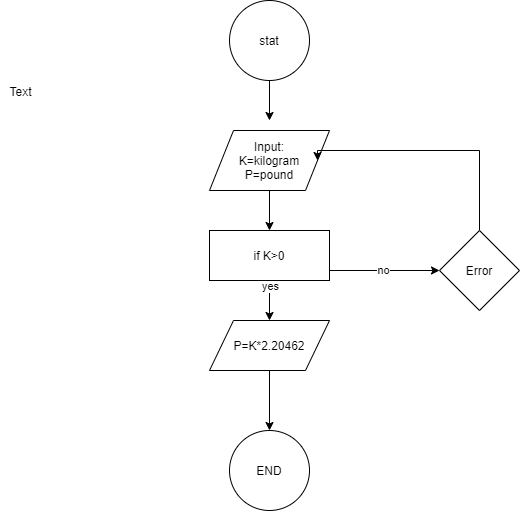

The diagram above was exported from draw.io. Its source (the exported page's mxGraphModel, read from the mxfile embedded in the PNG):
<mxGraphModel dx="1038" dy="579" grid="1" gridSize="10" guides="1" tooltips="1" connect="1" arrows="1" fold="1" page="1" pageScale="1" pageWidth="827" pageHeight="1169" math="0" shadow="0">
  <root>
    <mxCell id="0" />
    <mxCell id="1" parent="0" />
    <mxCell id="TmHhXQn0BzDvxyBee5FB-3" style="edgeStyle=orthogonalEdgeStyle;rounded=0;orthogonalLoop=1;jettySize=auto;html=1;exitX=0.5;exitY=1;exitDx=0;exitDy=0;" edge="1" parent="1" source="TmHhXQn0BzDvxyBee5FB-2">
      <mxGeometry relative="1" as="geometry">
        <mxPoint x="340" y="130" as="targetPoint" />
      </mxGeometry>
    </mxCell>
    <mxCell id="TmHhXQn0BzDvxyBee5FB-2" value="stat" style="ellipse;whiteSpace=wrap;html=1;aspect=fixed;" vertex="1" parent="1">
      <mxGeometry x="300" y="10" width="80" height="80" as="geometry" />
    </mxCell>
    <mxCell id="TmHhXQn0BzDvxyBee5FB-5" style="edgeStyle=orthogonalEdgeStyle;rounded=0;orthogonalLoop=1;jettySize=auto;html=1;exitX=0.5;exitY=1;exitDx=0;exitDy=0;" edge="1" parent="1" source="TmHhXQn0BzDvxyBee5FB-4">
      <mxGeometry relative="1" as="geometry">
        <mxPoint x="340" y="240" as="targetPoint" />
      </mxGeometry>
    </mxCell>
    <mxCell id="TmHhXQn0BzDvxyBee5FB-4" value="Input:&lt;br&gt;K=kilogram&lt;br&gt;P=pound" style="shape=parallelogram;perimeter=parallelogramPerimeter;whiteSpace=wrap;html=1;" vertex="1" parent="1">
      <mxGeometry x="280" y="140" width="120" height="60" as="geometry" />
    </mxCell>
    <mxCell id="TmHhXQn0BzDvxyBee5FB-8" value="" style="edgeStyle=orthogonalEdgeStyle;rounded=0;orthogonalLoop=1;jettySize=auto;html=1;" edge="1" parent="1" source="TmHhXQn0BzDvxyBee5FB-6">
      <mxGeometry relative="1" as="geometry">
        <mxPoint x="340" y="330" as="targetPoint" />
      </mxGeometry>
    </mxCell>
    <mxCell id="TmHhXQn0BzDvxyBee5FB-9" value="yes" style="edgeLabel;html=1;align=center;verticalAlign=middle;resizable=0;points=[];" vertex="1" connectable="0" parent="TmHhXQn0BzDvxyBee5FB-8">
      <mxGeometry x="-0.755" relative="1" as="geometry">
        <mxPoint as="offset" />
      </mxGeometry>
    </mxCell>
    <mxCell id="TmHhXQn0BzDvxyBee5FB-11" value="no" style="edgeStyle=orthogonalEdgeStyle;rounded=0;orthogonalLoop=1;jettySize=auto;html=1;exitX=1;exitY=0.75;exitDx=0;exitDy=0;entryX=0;entryY=0.5;entryDx=0;entryDy=0;" edge="1" parent="1" source="TmHhXQn0BzDvxyBee5FB-6" target="TmHhXQn0BzDvxyBee5FB-15">
      <mxGeometry relative="1" as="geometry">
        <mxPoint x="480" y="270" as="targetPoint" />
        <Array as="points">
          <mxPoint x="400" y="280" />
        </Array>
      </mxGeometry>
    </mxCell>
    <mxCell id="TmHhXQn0BzDvxyBee5FB-6" value="if K&amp;gt;0" style="rounded=0;whiteSpace=wrap;html=1;" vertex="1" parent="1">
      <mxGeometry x="280" y="240" width="120" height="50" as="geometry" />
    </mxCell>
    <mxCell id="TmHhXQn0BzDvxyBee5FB-13" value="" style="edgeStyle=orthogonalEdgeStyle;rounded=0;orthogonalLoop=1;jettySize=auto;html=1;entryX=1;entryY=0.5;entryDx=0;entryDy=0;" edge="1" parent="1" target="TmHhXQn0BzDvxyBee5FB-4">
      <mxGeometry relative="1" as="geometry">
        <mxPoint x="550" y="240" as="sourcePoint" />
        <mxPoint x="540" y="160" as="targetPoint" />
        <Array as="points">
          <mxPoint x="550" y="160" />
        </Array>
      </mxGeometry>
    </mxCell>
    <mxCell id="TmHhXQn0BzDvxyBee5FB-15" value="Error" style="rhombus;whiteSpace=wrap;html=1;" vertex="1" parent="1">
      <mxGeometry x="510" y="240" width="80" height="80" as="geometry" />
    </mxCell>
    <mxCell id="TmHhXQn0BzDvxyBee5FB-19" value="P=K*2.20462" style="shape=parallelogram;perimeter=parallelogramPerimeter;whiteSpace=wrap;html=1;" vertex="1" parent="1">
      <mxGeometry x="280" y="330" width="120" height="50" as="geometry" />
    </mxCell>
    <mxCell id="TmHhXQn0BzDvxyBee5FB-20" value="" style="endArrow=classic;html=1;exitX=0.5;exitY=1;exitDx=0;exitDy=0;" edge="1" parent="1" source="TmHhXQn0BzDvxyBee5FB-19">
      <mxGeometry width="50" height="50" relative="1" as="geometry">
        <mxPoint x="80" y="300" as="sourcePoint" />
        <mxPoint x="340" y="440" as="targetPoint" />
      </mxGeometry>
    </mxCell>
    <mxCell id="TmHhXQn0BzDvxyBee5FB-21" value="END" style="ellipse;whiteSpace=wrap;html=1;aspect=fixed;" vertex="1" parent="1">
      <mxGeometry x="300" y="440" width="80" height="80" as="geometry" />
    </mxCell>
    <mxCell id="TmHhXQn0BzDvxyBee5FB-22" value="Text" style="text;html=1;align=center;verticalAlign=middle;resizable=0;points=[];autosize=1;" vertex="1" parent="1">
      <mxGeometry x="71" y="91" width="40" height="20" as="geometry" />
    </mxCell>
  </root>
</mxGraphModel>